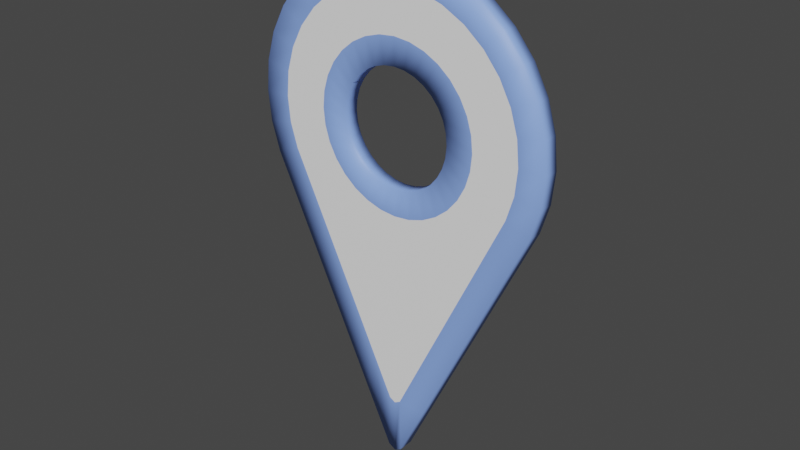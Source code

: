 # Source: AR_Anchor.blend  (saved by Blender 3.1.7; exported with 4.5.12 LTS)
import bpy
from mathutils import Matrix  # noqa: F401  (used for matrix-valued properties, if any)

bpy.ops.wm.read_factory_settings(use_empty=True)
scene = bpy.context.scene
scene.name = 'Scene'

# ---- collections
col_collection = bpy.data.collections.new('Collection'); scene.collection.children.link(col_collection)

# ---- materials (node trees are filled in below, after node groups)
mat_anchor1 = bpy.data.materials.new('Anchor1')
mat_anchor1.use_transparent_shadow = False
mat_anchor2 = bpy.data.materials.new('Anchor2')
mat_anchor2.use_transparent_shadow = False

# ---- material node trees
mat_anchor1.use_nodes = True; mat_anchor1.node_tree.nodes.clear()
_N = mat_anchor1.node_tree.nodes; _L = mat_anchor1.node_tree.links
n0 = _N.new('ShaderNodeBsdfPrincipled'); n0.name = 'Principled BSDF'; n0.location = (10, 300)
n0.distribution = 'GGX'
n0.subsurface_method = 'BURLEY'
n0.inputs[0].default_value = (1.0, 1.0, 1.0, 1.0)
n0.inputs[3].default_value = 1.45
n0.inputs[27].default_value = (0.0, 0.0, 0.0, 1.0)
n0.inputs[28].default_value = 1.0
n1 = _N.new('ShaderNodeOutputMaterial'); n1.name = 'Material Output'; n1.location = (300, 300)
_L.new(n0.outputs[0], n1.inputs[0])
n1.is_active_output = True
mat_anchor2.use_nodes = True; mat_anchor2.node_tree.nodes.clear()
_N = mat_anchor2.node_tree.nodes; _L = mat_anchor2.node_tree.links
n0 = _N.new('ShaderNodeBsdfPrincipled'); n0.name = 'Principled BSDF'; n0.location = (10, 300)
n0.distribution = 'GGX'
n0.subsurface_method = 'BURLEY'
n0.inputs[0].default_value = (0.257, 0.421, 1.0, 1.0)
n0.inputs[3].default_value = 1.45
n0.inputs[27].default_value = (0.0, 0.0, 0.0, 1.0)
n0.inputs[28].default_value = 1.0
n1 = _N.new('ShaderNodeOutputMaterial'); n1.name = 'Material Output'; n1.location = (300, 300)
_L.new(n0.outputs[0], n1.inputs[0])
n1.is_active_output = True

# ---- world
world_world = bpy.data.worlds.new('World'); scene.world = world_world
world_world.use_nodes = True; world_world.node_tree.nodes.clear()
_N = world_world.node_tree.nodes; _L = world_world.node_tree.links
n0 = _N.new('ShaderNodeOutputWorld'); n0.name = 'World Output'; n0.location = (300, 300)
n1 = _N.new('ShaderNodeBackground'); n1.name = 'Background'; n1.location = (10, 300)
n1.inputs[0].default_value = (0.05088, 0.05088, 0.05088, 1.0)
_L.new(n1.outputs[0], n0.inputs[0])
n0.is_active_output = True
world_world.color = (0.05088, 0.05088, 0.05088)
world_world.use_sun_shadow = False
world_world.sun_shadow_jitter_overblur = 0.0

# ---- meshes
me_circle_003 = bpy.data.meshes.new('Circle.003')
me_circle_003.from_pydata([(3.633e-08, 5.139, -0.09284), (-0.1951, 5.119, -0.09284), (-0.3827, 5.062, -0.09284), (-0.5556, 4.97, -0.09284), (-0.7071, 4.846, -0.09284), (-0.8315, 4.694, -0.09284), (-0.9239, 4.521, -0.09284), (-0.9808, 4.334, -0.09284), (-1.0, 4.139, -0.09284), (-0.9808, 3.943, -0.09284), (-0.9239, 3.756, -0.09284), (-0.8315, 3.583, -0.09284), (-0.7071, 3.431, -0.09284), (-0.5556, 3.307, -0.09284), (-0.3827, 3.215, -0.09284), (-0.1951, 3.158, -0.09284), (1.238e-07, 3.139, -0.09284), (0.1951, 3.158, -0.09284), (0.3827, 3.215, -0.09284), (0.5556, 3.307, -0.09284), (0.7071, 3.431, -0.09284), (0.8315, 3.583, -0.09284), (0.9239, 3.756, -0.09284), (0.9808, 3.943, -0.09284), (1.0, 4.139, -0.09284), (0.9808, 4.334, -0.09284), (0.9239, 4.521, -0.09284), (0.8315, 4.694, -0.09284), (0.7071, 4.846, -0.09284), (0.5556, 4.97, -0.09284), (0.3827, 5.062, -0.09284), (0.1951, 5.119, -0.09284), (3.633e-08, 4.822, -0.09284), (-0.1334, 4.809, -0.09284), (-0.2616, 4.77, -0.09284), (-0.3798, 4.707, -0.09284), (-0.4833, 4.622, -0.09284), (-0.5683, 4.518, -0.09284), (-0.6315, 4.4, -0.09284), (-0.6704, 4.272, -0.09284), (-0.6835, 4.139, -0.09284), (-0.6704, 4.005, -0.09284), (-0.6315, 3.877, -0.09284), (-0.5683, 3.759, -0.09284), (-0.4833, 3.655, -0.09284), (-0.3798, 3.57, -0.09284), (-0.2616, 3.507, -0.09284), (-0.1334, 3.468, -0.09284), (9.609e-08, 3.455, -0.09284), (0.1334, 3.468, -0.09284), (0.2616, 3.507, -0.09284), (0.3798, 3.57, -0.09284), (0.4833, 3.655, -0.09284), (0.5683, 3.759, -0.09284), (0.6315, 3.877, -0.09284), (0.6704, 4.005, -0.09284), (0.6835, 4.139, -0.09284), (0.6704, 4.272, -0.09284), (0.6315, 4.4, -0.09284), (0.5683, 4.518, -0.09284), (0.4833, 4.622, -0.09284), (0.3798, 4.707, -0.09284), (0.2616, 4.77, -0.09284), (0.1334, 4.809, -0.09284), (3.633e-08, 5.684, -0.09284), (-0.3015, 5.654, -0.09284), (-0.5914, 5.566, -0.09284), (-0.8585, 5.423, -0.09284), (-1.093, 5.231, -0.09284), (-1.285, 4.997, -0.09284), (-1.428, 4.73, -0.09284), (-1.516, 4.44, -0.09284), (-1.545, 4.139, -0.09284), (-1.516, 3.837, -0.09284), (-1.428, 3.547, -0.09284), (6.096e-09, 0.6944, -0.09284), (1.428, 3.547, -0.09284), (1.516, 3.837, -0.09284), (1.545, 4.139, -0.09284), (1.516, 4.44, -0.09284), (1.428, 4.73, -0.09284), (1.285, 4.997, -0.09284), (1.093, 5.231, -0.09284), (0.8585, 5.423, -0.09284), (0.5914, 5.566, -0.09284), (0.3015, 5.654, -0.09284), (-0.07341, 0.7366, -0.09284), (0.07341, 0.7366, -0.09284), (3.633e-08, 5.995, -0.09284), (-0.3623, 5.96, -0.09284), (-0.7106, 5.854, -0.09284), (-1.032, 5.682, -0.09284), (-1.313, 5.452, -0.09284), (-1.544, 5.17, -0.09284), (-1.716, 4.849, -0.09284), (-1.821, 4.501, -0.09284), (-1.857, 4.139, -0.09284), (-1.821, 3.776, -0.09284), (-1.716, 3.428, -0.09284), (3.553e-15, 0.0, -0.09284), (1.716, 3.428, -0.09284), (1.821, 3.776, -0.09284), (1.857, 4.139, -0.09284), (1.821, 4.501, -0.09284), (1.716, 4.849, -0.09284), (1.544, 5.17, -0.09284), (1.313, 5.452, -0.09284), (1.032, 5.682, -0.09284), (0.7106, 5.854, -0.09284), (0.3623, 5.96, -0.09284), (-0.08821, 0.05077, -0.09284), (0.08821, 0.05077, -0.09284), (-0.3443, 1.299, -0.09284), (-0.6151, 1.861, -0.09284), (-0.886, 2.423, -0.09284), (-1.157, 2.985, -0.09284), (0.3443, 1.299, -0.09284), (0.6151, 1.861, -0.09284), (0.886, 2.423, -0.09284), (1.157, 2.985, -0.09284), (-0.4137, 0.7262, -0.09284), (-0.7391, 1.402, -0.09284), (-1.065, 2.077, -0.09284), (-1.39, 2.752, -0.09284), (0.4137, 0.7262, -0.09284), (0.7391, 1.402, -0.09284), (1.065, 2.077, -0.09284), (1.39, 2.752, -0.09284), (3.633e-08, 5.139, 0.09284), (-0.1951, 5.119, 0.09284), (-0.3827, 5.062, 0.09284), (-0.5556, 4.97, 0.09284), (-0.7071, 4.846, 0.09284), (-0.8315, 4.694, 0.09284), (-0.9239, 4.521, 0.09284), (-0.9808, 4.334, 0.09284), (-1.0, 4.139, 0.09284), (-0.9808, 3.943, 0.09284), (-0.9239, 3.756, 0.09284), (-0.8315, 3.583, 0.09284), (-0.7071, 3.431, 0.09284), (-0.5556, 3.307, 0.09284), (-0.3827, 3.215, 0.09284), (-0.1951, 3.158, 0.09284), (1.238e-07, 3.139, 0.09284), (0.1951, 3.158, 0.09284), (0.3827, 3.215, 0.09284), (0.5556, 3.307, 0.09284), (0.7071, 3.431, 0.09284), (0.8315, 3.583, 0.09284), (0.9239, 3.756, 0.09284), (0.9808, 3.943, 0.09284), (1.0, 4.139, 0.09284), (0.9808, 4.334, 0.09284), (0.9239, 4.521, 0.09284), (0.8315, 4.694, 0.09284), (0.7071, 4.846, 0.09284), (0.5556, 4.97, 0.09284), (0.3827, 5.062, 0.09284), (0.1951, 5.119, 0.09284), (3.633e-08, 4.822, 0.09284), (-0.1334, 4.809, 0.09284), (-0.2616, 4.77, 0.09284), (-0.3798, 4.707, 0.09284), (-0.4833, 4.622, 0.09284), (-0.5683, 4.518, 0.09284), (-0.6315, 4.4, 0.09284), (-0.6704, 4.272, 0.09284), (-0.6835, 4.139, 0.09284), (-0.6704, 4.005, 0.09284), (-0.6315, 3.877, 0.09284), (-0.5683, 3.759, 0.09284), (-0.4833, 3.655, 0.09284), (-0.3798, 3.57, 0.09284), (-0.2616, 3.507, 0.09284), (-0.1334, 3.468, 0.09284), (9.609e-08, 3.455, 0.09284), (0.1334, 3.468, 0.09284), (0.2616, 3.507, 0.09284), (0.3798, 3.57, 0.09284), (0.4833, 3.655, 0.09284), (0.5683, 3.759, 0.09284), (0.6315, 3.877, 0.09284), (0.6704, 4.005, 0.09284), (0.6835, 4.139, 0.09284), (0.6704, 4.272, 0.09284), (0.6315, 4.4, 0.09284), (0.5683, 4.518, 0.09284), (0.4833, 4.622, 0.09284), (0.3798, 4.707, 0.09284), (0.2616, 4.77, 0.09284), (0.1334, 4.809, 0.09284), (3.633e-08, 5.684, 0.09284), (-0.3015, 5.654, 0.09284), (-0.5914, 5.566, 0.09284), (-0.8585, 5.423, 0.09284), (-1.093, 5.231, 0.09284), (-1.285, 4.997, 0.09284), (-1.428, 4.73, 0.09284), (-1.516, 4.44, 0.09284), (-1.545, 4.139, 0.09284), (-1.516, 3.837, 0.09284), (-1.428, 3.547, 0.09284), (6.096e-09, 0.6944, 0.09284), (1.428, 3.547, 0.09284), (1.516, 3.837, 0.09284), (1.545, 4.139, 0.09284), (1.516, 4.44, 0.09284), (1.428, 4.73, 0.09284), (1.285, 4.997, 0.09284), (1.093, 5.231, 0.09284), (0.8585, 5.423, 0.09284), (0.5914, 5.566, 0.09284), (0.3015, 5.654, 0.09284), (-0.07341, 0.7366, 0.09284), (0.07341, 0.7366, 0.09284), (3.633e-08, 5.995, 0.09284), (-0.3623, 5.96, 0.09284), (-0.7106, 5.854, 0.09284), (-1.032, 5.682, 0.09284), (-1.313, 5.452, 0.09284), (-1.544, 5.17, 0.09284), (-1.716, 4.849, 0.09284), (-1.821, 4.501, 0.09284), (-1.857, 4.139, 0.09284), (-1.821, 3.776, 0.09284), (-1.716, 3.428, 0.09284), (3.553e-15, 0.0, 0.09284), (1.716, 3.428, 0.09284), (1.821, 3.776, 0.09284), (1.857, 4.139, 0.09284), (1.821, 4.501, 0.09284), (1.716, 4.849, 0.09284), (1.544, 5.17, 0.09284), (1.313, 5.452, 0.09284), (1.032, 5.682, 0.09284), (0.7106, 5.854, 0.09284), (0.3623, 5.96, 0.09284), (-0.08821, 0.05077, 0.09284), (0.08821, 0.05077, 0.09284), (-0.3443, 1.299, 0.09284), (-0.6151, 1.861, 0.09284), (-0.886, 2.423, 0.09284), (-1.157, 2.985, 0.09284), (0.3443, 1.299, 0.09284), (0.6151, 1.861, 0.09284), (0.886, 2.423, 0.09284), (1.157, 2.985, 0.09284), (-0.4137, 0.7262, 0.09284), (-0.7391, 1.402, 0.09284), (-1.065, 2.077, 0.09284), (-1.39, 2.752, 0.09284), (0.4137, 0.7262, 0.09284), (0.7391, 1.402, 0.09284), (1.065, 2.077, 0.09284), (1.39, 2.752, 0.09284)], [], [(0, 32, 33, 1), (1, 33, 34, 2), (2, 34, 35, 3), (3, 35, 36, 4), (4, 36, 37, 5), (5, 37, 38, 6), (6, 38, 39, 7), (7, 39, 40, 8), (8, 40, 41, 9), (9, 41, 42, 10), (10, 42, 43, 11), (11, 43, 44, 12), (12, 44, 45, 13), (13, 45, 46, 14), (14, 46, 47, 15), (15, 47, 48, 16), (16, 48, 49, 17), (17, 49, 50, 18), (18, 50, 51, 19), (19, 51, 52, 20), (20, 52, 53, 21), (21, 53, 54, 22), (22, 54, 55, 23), (23, 55, 56, 24), (24, 56, 57, 25), (25, 57, 58, 26), (26, 58, 59, 27), (27, 59, 60, 28), (28, 60, 61, 29), (29, 61, 62, 30), (30, 62, 63, 31), (31, 63, 32, 0), (64, 65, 89, 88), (85, 64, 88, 109), (65, 66, 90, 89), (84, 85, 109, 108), (66, 67, 91, 90), (67, 68, 92, 91), (68, 69, 93, 92), (69, 70, 94, 93), (70, 71, 95, 94), (71, 72, 96, 95), (72, 73, 97, 96), (73, 74, 98, 97), (74, 115, 123, 98), (86, 75, 99, 110), (87, 111, 99, 75), (76, 100, 127, 119), (76, 77, 101, 100), (77, 78, 102, 101), (78, 79, 103, 102), (79, 80, 104, 103), (80, 81, 105, 104), (81, 82, 106, 105), (82, 83, 107, 106), (83, 84, 108, 107), (9, 10, 74, 73), (10, 11, 115, 74), (11, 12, 114, 115), (12, 13, 113, 114), (8, 9, 73, 72), (7, 8, 72, 71), (6, 7, 71, 70), (5, 6, 70, 69), (4, 5, 69, 68), (3, 4, 68, 67), (2, 3, 67, 66), (1, 2, 66, 65), (0, 1, 65, 64), (31, 0, 64, 85), (30, 31, 85, 84), (29, 30, 84, 83), (28, 29, 83, 82), (27, 28, 82, 81), (26, 27, 81, 80), (25, 26, 80, 79), (24, 25, 79, 78), (23, 24, 78, 77), (22, 23, 77, 76), (22, 76, 119, 21), (21, 119, 118, 20), (20, 118, 117, 19), (13, 14, 112, 113), (14, 15, 86, 112), (19, 117, 116, 18), (18, 116, 87, 17), (15, 16, 75, 86), (17, 87, 75, 16), (115, 114, 122, 123), (114, 113, 121, 122), (113, 112, 120, 121), (112, 86, 110, 120), (128, 129, 161, 160), (124, 111, 87, 116), (125, 124, 116, 117), (126, 125, 117, 118), (127, 126, 118, 119), (129, 130, 162, 161), (130, 131, 163, 162), (131, 132, 164, 163), (132, 133, 165, 164), (133, 134, 166, 165), (134, 135, 167, 166), (135, 136, 168, 167), (136, 137, 169, 168), (137, 138, 170, 169), (138, 139, 171, 170), (139, 140, 172, 171), (140, 141, 173, 172), (141, 142, 174, 173), (142, 143, 175, 174), (143, 144, 176, 175), (144, 145, 177, 176), (145, 146, 178, 177), (146, 147, 179, 178), (147, 148, 180, 179), (148, 149, 181, 180), (149, 150, 182, 181), (150, 151, 183, 182), (151, 152, 184, 183), (152, 153, 185, 184), (153, 154, 186, 185), (154, 155, 187, 186), (155, 156, 188, 187), (156, 157, 189, 188), (157, 158, 190, 189), (158, 159, 191, 190), (159, 128, 160, 191), (192, 216, 217, 193), (213, 237, 216, 192), (193, 217, 218, 194), (212, 236, 237, 213), (194, 218, 219, 195), (195, 219, 220, 196), (196, 220, 221, 197), (197, 221, 222, 198), (198, 222, 223, 199), (199, 223, 224, 200), (200, 224, 225, 201), (201, 225, 226, 202), (202, 226, 251, 243), (214, 238, 227, 203), (215, 203, 227, 239), (204, 247, 255, 228), (204, 228, 229, 205), (205, 229, 230, 206), (206, 230, 231, 207), (207, 231, 232, 208), (208, 232, 233, 209), (209, 233, 234, 210), (210, 234, 235, 211), (211, 235, 236, 212), (137, 201, 202, 138), (138, 202, 243, 139), (139, 243, 242, 140), (140, 242, 241, 141), (136, 200, 201, 137), (135, 199, 200, 136), (134, 198, 199, 135), (133, 197, 198, 134), (132, 196, 197, 133), (131, 195, 196, 132), (130, 194, 195, 131), (129, 193, 194, 130), (128, 192, 193, 129), (159, 213, 192, 128), (158, 212, 213, 159), (157, 211, 212, 158), (156, 210, 211, 157), (155, 209, 210, 156), (154, 208, 209, 155), (153, 207, 208, 154), (152, 206, 207, 153), (151, 205, 206, 152), (150, 204, 205, 151), (150, 149, 247, 204), (149, 148, 246, 247), (148, 147, 245, 246), (141, 241, 240, 142), (142, 240, 214, 143), (147, 146, 244, 245), (146, 145, 215, 244), (143, 214, 203, 144), (145, 144, 203, 215), (243, 251, 250, 242), (242, 250, 249, 241), (241, 249, 248, 240), (240, 248, 238, 214), (252, 244, 215, 239), (253, 245, 244, 252), (254, 246, 245, 253), (255, 247, 246, 254), (101, 102, 230, 229), (122, 121, 249, 250), (54, 53, 181, 182), (102, 103, 231, 230), (123, 122, 250, 251), (55, 54, 182, 183), (103, 104, 232, 231), (56, 55, 183, 184), (104, 105, 233, 232), (57, 56, 184, 185), (105, 106, 234, 233), (58, 57, 185, 186), (106, 107, 235, 234), (59, 58, 186, 187), (33, 32, 160, 161), (107, 108, 236, 235), (111, 124, 252, 239), (60, 59, 187, 188), (34, 33, 161, 162), (108, 109, 237, 236), (124, 125, 253, 252), (61, 60, 188, 189), (35, 34, 162, 163), (109, 88, 216, 237), (125, 126, 254, 253), (62, 61, 189, 190), (36, 35, 163, 164), (110, 99, 227, 238), (126, 127, 255, 254), (63, 62, 190, 191), (37, 36, 164, 165), (98, 123, 251, 226), (32, 63, 191, 160), (38, 37, 165, 166), (99, 111, 239, 227), (39, 38, 166, 167), (127, 100, 228, 255), (40, 39, 167, 168), (41, 40, 168, 169), (42, 41, 169, 170), (88, 89, 217, 216), (43, 42, 170, 171), (89, 90, 218, 217), (44, 43, 171, 172), (90, 91, 219, 218), (45, 44, 172, 173), (91, 92, 220, 219), (46, 45, 173, 174), (92, 93, 221, 220), (47, 46, 174, 175), (93, 94, 222, 221), (48, 47, 175, 176), (94, 95, 223, 222), (49, 48, 176, 177), (95, 96, 224, 223), (50, 49, 177, 178), (96, 97, 225, 224), (51, 50, 178, 179), (97, 98, 226, 225), (120, 110, 238, 248), (52, 51, 179, 180), (100, 101, 229, 228), (121, 120, 248, 249), (53, 52, 180, 181)])
me_circle_003.polygons.foreach_set('use_smooth', [True] * 256)
me_circle_003.polygons.foreach_set('material_index', [1, 1, 1, 1, 1, 1, 1, 1, 1, 1, 1, 1, 1, 1, 1, 1, 1, 1, 1, 1, 1, 1, 1, 1, 1, 1, 1, 1, 1, 1, 1, 1, 1, 1, 1, 1, 1, 1, 1, 1, 1, 1, 1, 1, 1, 1, 1, 1, 1, 1, 1, 1, 1, 1, 1, 1, 0, 0, 0, 0, 0, 0, 0, 0, 0, 0, 0, 0, 0, 0, 0, 0, 0, 0, 0, 0, 0, 0, 0, 0, 0, 0, 0, 0, 0, 0, 0, 0, 1, 1, 1, 1, 1, 1, 1, 1, 1, 1, 1, 1, 1, 1, 1, 1, 1, 1, 1, 1, 1, 1, 1, 1, 1, 1, 1, 1, 1, 1, 1, 1, 1, 1, 1, 1, 1, 1, 1, 1, 1, 1, 1, 1, 1, 1, 1, 1, 1, 1, 1, 1, 1, 1, 1, 1, 1, 1, 1, 1, 1, 1, 1, 1, 0, 0, 0, 0, 0, 0, 0, 0, 0, 0, 0, 0, 0, 0, 0, 0, 0, 0, 0, 0, 0, 0, 0, 0, 0, 0, 0, 0, 0, 0, 0, 0, 1, 1, 1, 1, 1, 1, 1, 1, 1, 1, 1, 1, 1, 1, 1, 1, 1, 1, 1, 1, 1, 1, 1, 1, 1, 1, 1, 1, 1, 1, 1, 1, 1, 1, 1, 1, 1, 1, 1, 1, 1, 1, 1, 1, 1, 1, 1, 1, 1, 1, 1, 1, 1, 1, 1, 1, 1, 1, 1, 1, 1, 1, 1, 1, 1, 1, 1, 1, 1, 1, 1, 1])
me_circle_003.materials.append(mat_anchor1)
me_circle_003.materials.append(mat_anchor2)
me_circle_003.use_remesh_fix_poles = True
me_circle_003.use_remesh_preserve_attributes = False
me_circle_003.update()

# ---- objects
ob_anchor = bpy.data.objects.new('Anchor', me_circle_003)

# ---- transforms, parenting, visibility, modifiers, constraints
ob_anchor.location = (-9.783e-10, 1.164e-09, 3.271e-06)
ob_anchor.rotation_euler = (1.571, -0.0, 0.0)
ob_anchor.scale = (0.02693, 0.02693, 0.02693)

# ---- collection membership
col_collection.objects.link(ob_anchor)

# ---- scene / render settings (as saved in the file)
scene.frame_start = 1; scene.frame_end = 250; scene.frame_set(1)
scene.render.engine = 'BLENDER_EEVEE_NEXT'
scene.cycles.use_denoising = False
scene.cycles.samples = 128
scene.cycles.sampling_pattern = 'TABULATED_SOBOL'
scene.cycles.use_adaptive_sampling = False
scene.cycles.use_light_tree = False
scene.view_settings.view_transform = 'Filmic'
bpy.context.view_layer.update()

# ---- added for rendering (the .blend has no active camera and no usable light): camera, sun
cam_auto = bpy.data.cameras.new('AutoCamera')
cam_auto.lens = 50.0
cam_auto.sensor_width = 36.0
cam_auto.clip_end = 1000.0
ob_auto_camera = bpy.data.objects.new('AutoCamera', cam_auto)
scene.collection.objects.link(ob_auto_camera)
ob_auto_camera.location = (0.185045, -0.222054, 0.228758)
ob_auto_camera.rotation_euler = (1.09748, -7.21219e-08, 0.694738)
scene.camera = ob_auto_camera
light_auto_sun = bpy.data.lights.new('AutoSun', 'SUN')
light_auto_sun.energy = 3.0
light_auto_sun.angle = 0.0523599
ob_auto_sun = bpy.data.objects.new('AutoSun', light_auto_sun)
scene.collection.objects.link(ob_auto_sun)
ob_auto_sun.rotation_euler = (0.872665, 0.174533, 0.523599)
bpy.context.view_layer.update()
